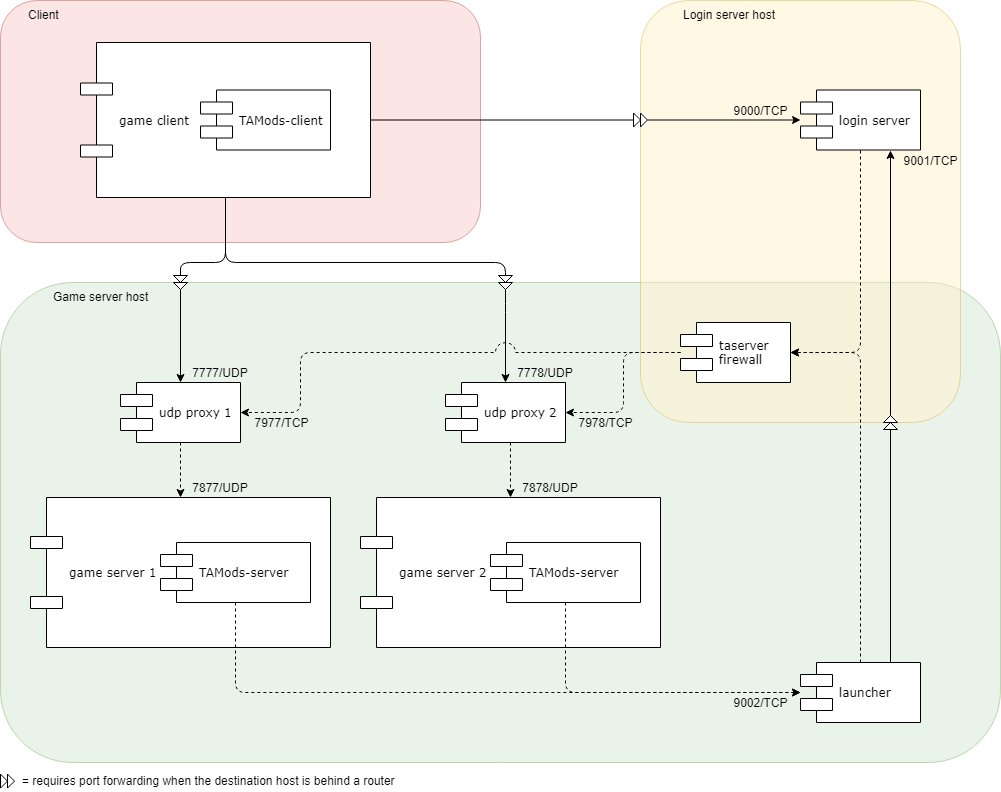

The diagram above was exported from draw.io. Its source (the exported page's mxGraphModel, read from the mxfile embedded in the PNG):
<mxGraphModel dx="1042" dy="516" grid="1" gridSize="10" guides="1" tooltips="1" connect="1" arrows="1" fold="1" page="1" pageScale="1" pageWidth="1100" pageHeight="850" background="#ffffff" math="0" shadow="0">
  <root>
    <mxCell id="0" />
    <mxCell id="1" parent="0" />
    <mxCell id="B8YQcfm6d9a_9Qhx7CB9-18" value="Game server host&lt;br&gt;" style="rounded=1;whiteSpace=wrap;html=1;shadow=0;glass=0;fillColor=#d5e8d4;opacity=50;strokeColor=#82b366;verticalAlign=top;align=left;spacingLeft=50;" vertex="1" parent="1">
      <mxGeometry x="40" y="320" width="1000" height="480" as="geometry" />
    </mxCell>
    <mxCell id="B8YQcfm6d9a_9Qhx7CB9-17" value="Login server host" style="rounded=1;whiteSpace=wrap;html=1;shadow=0;glass=0;fillColor=#fff2cc;opacity=50;strokeColor=#d6b656;verticalAlign=top;spacingLeft=40;align=left;" vertex="1" parent="1">
      <mxGeometry x="680" y="38" width="320" height="422" as="geometry" />
    </mxCell>
    <mxCell id="B8YQcfm6d9a_9Qhx7CB9-16" value="&lt;div style=&quot;text-align: right&quot;&gt;&lt;span&gt;Client&lt;/span&gt;&lt;/div&gt;" style="rounded=1;whiteSpace=wrap;html=1;shadow=0;glass=0;fillColor=#f8cecc;opacity=50;strokeColor=#b85450;align=left;verticalAlign=top;spacingLeft=25;" vertex="1" parent="1">
      <mxGeometry x="40" y="38" width="480" height="242" as="geometry" />
    </mxCell>
    <mxCell id="QteOOE2WH1JSjWVPOUmP-15" style="edgeStyle=orthogonalEdgeStyle;rounded=1;html=1;entryX=0.5;entryY=0;jettySize=auto;orthogonalLoop=1;" parent="1" source="B8YQcfm6d9a_9Qhx7CB9-28" target="QteOOE2WH1JSjWVPOUmP-4" edge="1">
      <mxGeometry relative="1" as="geometry">
        <Array as="points" />
      </mxGeometry>
    </mxCell>
    <mxCell id="QteOOE2WH1JSjWVPOUmP-16" style="edgeStyle=orthogonalEdgeStyle;rounded=1;html=1;entryX=0.5;entryY=0;jettySize=auto;orthogonalLoop=1;" parent="1" source="B8YQcfm6d9a_9Qhx7CB9-26" target="QteOOE2WH1JSjWVPOUmP-5" edge="1">
      <mxGeometry relative="1" as="geometry">
        <Array as="points">
          <mxPoint x="545" y="340" />
          <mxPoint x="545" y="340" />
        </Array>
        <mxPoint x="590" y="240" as="sourcePoint" />
      </mxGeometry>
    </mxCell>
    <mxCell id="QteOOE2WH1JSjWVPOUmP-22" style="edgeStyle=orthogonalEdgeStyle;rounded=1;html=1;jettySize=auto;orthogonalLoop=1;" parent="1" source="B8YQcfm6d9a_9Qhx7CB9-19" target="39150e848f15840c-7" edge="1">
      <mxGeometry relative="1" as="geometry" />
    </mxCell>
    <mxCell id="QteOOE2WH1JSjWVPOUmP-23" style="edgeStyle=orthogonalEdgeStyle;html=1;jettySize=auto;orthogonalLoop=1;exitX=0.5;exitY=1;fillColor=#f5f5f5;strokeColor=#000000;strokeWidth=1;entryX=1;entryY=0.5;dashed=1;rounded=1;" parent="1" source="39150e848f15840c-7" target="QteOOE2WH1JSjWVPOUmP-8" edge="1">
      <mxGeometry relative="1" as="geometry">
        <mxPoint x="830" y="320" as="targetPoint" />
      </mxGeometry>
    </mxCell>
    <mxCell id="39150e848f15840c-7" value="login server" style="shape=component;align=left;spacingLeft=36;rounded=0;shadow=0;comic=0;labelBackgroundColor=none;strokeColor=#000000;strokeWidth=1;fillColor=#ffffff;fontFamily=Verdana;fontSize=12;fontColor=#000000;html=1;" parent="1" vertex="1">
      <mxGeometry x="840" y="127.5" width="120" height="60" as="geometry" />
    </mxCell>
    <mxCell id="QteOOE2WH1JSjWVPOUmP-21" style="edgeStyle=orthogonalEdgeStyle;rounded=1;html=1;jettySize=auto;orthogonalLoop=1;entryX=0.75;entryY=1;" parent="1" source="B8YQcfm6d9a_9Qhx7CB9-23" target="39150e848f15840c-7" edge="1">
      <mxGeometry relative="1" as="geometry">
        <Array as="points" />
      </mxGeometry>
    </mxCell>
    <mxCell id="QteOOE2WH1JSjWVPOUmP-24" style="edgeStyle=orthogonalEdgeStyle;html=1;jettySize=auto;orthogonalLoop=1;entryX=1;entryY=0.5;exitX=0.5;exitY=0;dashed=1;jumpSize=13;endSize=6;rounded=1;" parent="1" source="39150e848f15840c-10" target="QteOOE2WH1JSjWVPOUmP-8" edge="1">
      <mxGeometry relative="1" as="geometry">
        <Array as="points">
          <mxPoint x="900" y="390" />
        </Array>
      </mxGeometry>
    </mxCell>
    <mxCell id="39150e848f15840c-10" value="launcher&lt;br&gt;" style="shape=component;align=left;spacingLeft=36;rounded=0;shadow=0;comic=0;labelBackgroundColor=none;strokeColor=#000000;strokeWidth=1;fillColor=#ffffff;fontFamily=Verdana;fontSize=12;fontColor=#000000;html=1;" parent="1" vertex="1">
      <mxGeometry x="840" y="700" width="120" height="60" as="geometry" />
    </mxCell>
    <mxCell id="QteOOE2WH1JSjWVPOUmP-38" style="edgeStyle=orthogonalEdgeStyle;rounded=1;jumpStyle=arc;jumpSize=13;html=1;entryX=0.5;entryY=0;dashed=1;endSize=6;jettySize=auto;orthogonalLoop=1;strokeColor=#000000;strokeWidth=1;" parent="1" source="QteOOE2WH1JSjWVPOUmP-4" target="QteOOE2WH1JSjWVPOUmP-6" edge="1">
      <mxGeometry relative="1" as="geometry" />
    </mxCell>
    <mxCell id="QteOOE2WH1JSjWVPOUmP-4" value="udp proxy 1&lt;br&gt;" style="shape=component;align=left;spacingLeft=36;rounded=0;shadow=0;comic=0;labelBackgroundColor=none;strokeColor=#000000;strokeWidth=1;fillColor=#ffffff;fontFamily=Verdana;fontSize=12;fontColor=#000000;html=1;" parent="1" vertex="1">
      <mxGeometry x="160" y="420" width="120" height="60" as="geometry" />
    </mxCell>
    <mxCell id="QteOOE2WH1JSjWVPOUmP-20" style="edgeStyle=orthogonalEdgeStyle;rounded=1;html=1;entryX=0.5;entryY=0;jettySize=auto;orthogonalLoop=1;dashed=1;" parent="1" source="QteOOE2WH1JSjWVPOUmP-5" target="QteOOE2WH1JSjWVPOUmP-7" edge="1">
      <mxGeometry relative="1" as="geometry">
        <Array as="points">
          <mxPoint x="550" y="430" />
          <mxPoint x="550" y="430" />
        </Array>
      </mxGeometry>
    </mxCell>
    <mxCell id="QteOOE2WH1JSjWVPOUmP-5" value="udp proxy 2&lt;br&gt;" style="shape=component;align=left;spacingLeft=36;rounded=0;shadow=0;comic=0;labelBackgroundColor=none;strokeColor=#000000;strokeWidth=1;fillColor=#ffffff;fontFamily=Verdana;fontSize=12;fontColor=#000000;html=1;" parent="1" vertex="1">
      <mxGeometry x="485" y="420" width="120" height="60" as="geometry" />
    </mxCell>
    <mxCell id="QteOOE2WH1JSjWVPOUmP-35" style="edgeStyle=orthogonalEdgeStyle;rounded=1;html=1;entryX=1;entryY=0.5;jettySize=auto;orthogonalLoop=1;dashed=1;jumpStyle=arc;jumpSize=20;" parent="1" source="QteOOE2WH1JSjWVPOUmP-8" target="QteOOE2WH1JSjWVPOUmP-4" edge="1">
      <mxGeometry relative="1" as="geometry">
        <Array as="points">
          <mxPoint x="340" y="390" />
          <mxPoint x="340" y="450" />
        </Array>
      </mxGeometry>
    </mxCell>
    <mxCell id="QteOOE2WH1JSjWVPOUmP-36" style="edgeStyle=orthogonalEdgeStyle;rounded=1;html=1;entryX=1;entryY=0.5;jettySize=auto;orthogonalLoop=1;dashed=1;" parent="1" source="QteOOE2WH1JSjWVPOUmP-8" target="QteOOE2WH1JSjWVPOUmP-5" edge="1">
      <mxGeometry relative="1" as="geometry" />
    </mxCell>
    <mxCell id="QteOOE2WH1JSjWVPOUmP-8" value="taserver&lt;br&gt;firewall&lt;br&gt;" style="shape=component;align=left;spacingLeft=36;rounded=0;shadow=0;comic=0;labelBackgroundColor=none;strokeColor=#000000;strokeWidth=1;fillColor=#ffffff;fontFamily=Verdana;fontSize=12;fontColor=#000000;html=1;" parent="1" vertex="1">
      <mxGeometry x="720" y="360" width="110" height="60" as="geometry" />
    </mxCell>
    <mxCell id="QteOOE2WH1JSjWVPOUmP-29" value="" style="group" parent="1" vertex="1" connectable="0">
      <mxGeometry x="70" y="535" width="300" height="150" as="geometry" />
    </mxCell>
    <mxCell id="QteOOE2WH1JSjWVPOUmP-6" value="game server 1&lt;br&gt;" style="shape=component;align=left;spacingLeft=36;rounded=0;shadow=0;comic=0;labelBackgroundColor=none;strokeColor=#000000;strokeWidth=1;fillColor=#ffffff;fontFamily=Verdana;fontSize=12;fontColor=#000000;html=1;" parent="QteOOE2WH1JSjWVPOUmP-29" vertex="1">
      <mxGeometry width="300" height="150" as="geometry" />
    </mxCell>
    <mxCell id="QteOOE2WH1JSjWVPOUmP-10" value="TAMods-server&lt;br&gt;" style="shape=component;align=left;spacingLeft=36;rounded=0;shadow=0;comic=0;labelBackgroundColor=none;strokeColor=#000000;strokeWidth=1;fillColor=#ffffff;fontFamily=Verdana;fontSize=12;fontColor=#000000;html=1;" parent="QteOOE2WH1JSjWVPOUmP-29" vertex="1">
      <mxGeometry x="130" y="45" width="150" height="60" as="geometry" />
    </mxCell>
    <mxCell id="QteOOE2WH1JSjWVPOUmP-30" value="" style="group" parent="1" vertex="1" connectable="0">
      <mxGeometry x="400" y="535" width="300" height="150" as="geometry" />
    </mxCell>
    <mxCell id="QteOOE2WH1JSjWVPOUmP-7" value="game server 2&lt;br&gt;" style="shape=component;align=left;spacingLeft=36;rounded=0;shadow=0;comic=0;labelBackgroundColor=none;strokeColor=#000000;strokeWidth=1;fillColor=#ffffff;fontFamily=Verdana;fontSize=12;fontColor=#000000;html=1;" parent="QteOOE2WH1JSjWVPOUmP-30" vertex="1">
      <mxGeometry width="300" height="150" as="geometry" />
    </mxCell>
    <mxCell id="QteOOE2WH1JSjWVPOUmP-9" value="TAMods-server&lt;br&gt;" style="shape=component;align=left;spacingLeft=36;rounded=0;shadow=0;comic=0;labelBackgroundColor=none;strokeColor=#000000;strokeWidth=1;fillColor=#ffffff;fontFamily=Verdana;fontSize=12;fontColor=#000000;html=1;" parent="QteOOE2WH1JSjWVPOUmP-30" vertex="1">
      <mxGeometry x="130" y="45" width="150" height="60" as="geometry" />
    </mxCell>
    <mxCell id="QteOOE2WH1JSjWVPOUmP-31" value="" style="group" parent="1" vertex="1" connectable="0">
      <mxGeometry x="120" y="80" width="290" height="155" as="geometry" />
    </mxCell>
    <mxCell id="39150e848f15840c-5" value="game client&lt;br&gt;" style="shape=component;align=left;spacingLeft=36;rounded=0;shadow=0;comic=0;labelBackgroundColor=none;strokeColor=#000000;strokeWidth=1;fillColor=#ffffff;fontFamily=Verdana;fontSize=12;fontColor=#000000;html=1;" parent="QteOOE2WH1JSjWVPOUmP-31" vertex="1">
      <mxGeometry width="290" height="155" as="geometry" />
    </mxCell>
    <mxCell id="QteOOE2WH1JSjWVPOUmP-3" value="TAMods-client&lt;br&gt;" style="shape=component;align=left;spacingLeft=36;rounded=0;shadow=0;comic=0;labelBackgroundColor=none;strokeColor=#000000;strokeWidth=1;fillColor=#ffffff;fontFamily=Verdana;fontSize=12;fontColor=#000000;html=1;" parent="QteOOE2WH1JSjWVPOUmP-31" vertex="1">
      <mxGeometry x="120" y="47.5" width="130" height="60" as="geometry" />
    </mxCell>
    <mxCell id="QteOOE2WH1JSjWVPOUmP-34" style="edgeStyle=orthogonalEdgeStyle;rounded=1;html=1;jettySize=auto;orthogonalLoop=1;dashed=1;" parent="1" source="QteOOE2WH1JSjWVPOUmP-10" target="39150e848f15840c-10" edge="1">
      <mxGeometry relative="1" as="geometry">
        <Array as="points">
          <mxPoint x="275" y="730" />
        </Array>
      </mxGeometry>
    </mxCell>
    <mxCell id="QteOOE2WH1JSjWVPOUmP-28" style="edgeStyle=orthogonalEdgeStyle;rounded=1;html=1;jettySize=auto;orthogonalLoop=1;dashed=1;" parent="1" source="QteOOE2WH1JSjWVPOUmP-9" target="39150e848f15840c-10" edge="1">
      <mxGeometry relative="1" as="geometry">
        <Array as="points">
          <mxPoint x="605" y="730" />
        </Array>
      </mxGeometry>
    </mxCell>
    <mxCell id="B8YQcfm6d9a_9Qhx7CB9-1" value="9000/TCP" style="text;html=1;strokeColor=none;fillColor=none;align=center;verticalAlign=middle;whiteSpace=wrap;rounded=0;" vertex="1" parent="1">
      <mxGeometry x="760" y="138" width="80" height="20" as="geometry" />
    </mxCell>
    <mxCell id="B8YQcfm6d9a_9Qhx7CB9-3" value="9001/TCP" style="text;html=1;strokeColor=none;fillColor=none;align=center;verticalAlign=middle;whiteSpace=wrap;rounded=0;" vertex="1" parent="1">
      <mxGeometry x="930" y="187.5" width="80" height="20" as="geometry" />
    </mxCell>
    <mxCell id="B8YQcfm6d9a_9Qhx7CB9-4" value="7777/UDP" style="text;html=1;strokeColor=none;fillColor=none;align=center;verticalAlign=middle;whiteSpace=wrap;rounded=0;" vertex="1" parent="1">
      <mxGeometry x="220" y="400" width="80" height="20" as="geometry" />
    </mxCell>
    <mxCell id="B8YQcfm6d9a_9Qhx7CB9-5" value="7778/UDP" style="text;html=1;strokeColor=none;fillColor=none;align=center;verticalAlign=middle;whiteSpace=wrap;rounded=0;" vertex="1" parent="1">
      <mxGeometry x="545" y="400" width="80" height="20" as="geometry" />
    </mxCell>
    <mxCell id="B8YQcfm6d9a_9Qhx7CB9-6" value="7877/UDP" style="text;html=1;strokeColor=none;fillColor=none;align=center;verticalAlign=middle;whiteSpace=wrap;rounded=0;" vertex="1" parent="1">
      <mxGeometry x="220" y="515" width="80" height="20" as="geometry" />
    </mxCell>
    <mxCell id="B8YQcfm6d9a_9Qhx7CB9-7" value="7878/UDP" style="text;html=1;strokeColor=none;fillColor=none;align=center;verticalAlign=middle;whiteSpace=wrap;rounded=0;" vertex="1" parent="1">
      <mxGeometry x="550" y="515" width="80" height="20" as="geometry" />
    </mxCell>
    <mxCell id="B8YQcfm6d9a_9Qhx7CB9-8" value="7977/TCP&lt;br&gt;" style="text;html=1;strokeColor=none;fillColor=none;align=center;verticalAlign=middle;whiteSpace=wrap;rounded=0;" vertex="1" parent="1">
      <mxGeometry x="281" y="450" width="80" height="20" as="geometry" />
    </mxCell>
    <mxCell id="B8YQcfm6d9a_9Qhx7CB9-9" value="7978/TCP&lt;br&gt;" style="text;html=1;strokeColor=none;fillColor=none;align=center;verticalAlign=middle;whiteSpace=wrap;rounded=0;" vertex="1" parent="1">
      <mxGeometry x="605" y="450" width="80" height="20" as="geometry" />
    </mxCell>
    <mxCell id="B8YQcfm6d9a_9Qhx7CB9-10" value="9002/TCP" style="text;html=1;strokeColor=none;fillColor=none;align=center;verticalAlign=middle;whiteSpace=wrap;rounded=0;" vertex="1" parent="1">
      <mxGeometry x="760" y="730.2000122070312" width="80" height="20" as="geometry" />
    </mxCell>
    <mxCell id="B8YQcfm6d9a_9Qhx7CB9-19" value="" style="shape=mxgraph.bpmn.compensation;html=1;outlineConnect=0;rounded=1;shadow=0;glass=0;fillColor=#FFFFFF;gradientColor=none;align=left;strokeColor=#000000;rotation=180;" vertex="1" parent="1">
      <mxGeometry x="673" y="150.5" width="14" height="14" as="geometry" />
    </mxCell>
    <mxCell id="B8YQcfm6d9a_9Qhx7CB9-22" style="edgeStyle=orthogonalEdgeStyle;rounded=1;html=1;jettySize=auto;orthogonalLoop=1;endArrow=none;endFill=0;" edge="1" parent="1" source="39150e848f15840c-5" target="B8YQcfm6d9a_9Qhx7CB9-19">
      <mxGeometry relative="1" as="geometry">
        <mxPoint x="410" y="157.5" as="sourcePoint" />
        <mxPoint x="840" y="157.5" as="targetPoint" />
      </mxGeometry>
    </mxCell>
    <mxCell id="B8YQcfm6d9a_9Qhx7CB9-23" value="" style="shape=mxgraph.bpmn.compensation;html=1;outlineConnect=0;rounded=1;shadow=0;glass=0;fillColor=#FFFFFF;gradientColor=none;align=left;strokeColor=#000000;rotation=90;" vertex="1" parent="1">
      <mxGeometry x="923" y="453" width="14" height="14" as="geometry" />
    </mxCell>
    <mxCell id="B8YQcfm6d9a_9Qhx7CB9-25" style="edgeStyle=orthogonalEdgeStyle;rounded=1;html=1;jettySize=auto;orthogonalLoop=1;exitX=0.75;exitY=0;endArrow=none;endFill=0;" edge="1" parent="1" source="39150e848f15840c-10" target="B8YQcfm6d9a_9Qhx7CB9-23">
      <mxGeometry relative="1" as="geometry">
        <Array as="points" />
        <mxPoint x="930" y="700" as="sourcePoint" />
        <mxPoint x="930" y="188" as="targetPoint" />
      </mxGeometry>
    </mxCell>
    <mxCell id="B8YQcfm6d9a_9Qhx7CB9-27" style="edgeStyle=orthogonalEdgeStyle;rounded=1;html=1;jettySize=auto;orthogonalLoop=1;endArrow=none;endFill=0;" edge="1" parent="1" source="39150e848f15840c-5">
      <mxGeometry relative="1" as="geometry">
        <Array as="points">
          <mxPoint x="265" y="300" />
          <mxPoint x="545" y="300" />
        </Array>
        <mxPoint x="265" y="235" as="sourcePoint" />
        <mxPoint x="545" y="320" as="targetPoint" />
      </mxGeometry>
    </mxCell>
    <mxCell id="B8YQcfm6d9a_9Qhx7CB9-26" value="" style="shape=mxgraph.bpmn.compensation;html=1;outlineConnect=0;rounded=1;shadow=0;glass=0;fillColor=#FFFFFF;gradientColor=none;align=left;strokeColor=#000000;rotation=-90;" vertex="1" parent="1">
      <mxGeometry x="538" y="313" width="14" height="14" as="geometry" />
    </mxCell>
    <mxCell id="B8YQcfm6d9a_9Qhx7CB9-28" value="" style="shape=mxgraph.bpmn.compensation;html=1;outlineConnect=0;rounded=1;shadow=0;glass=0;fillColor=#FFFFFF;gradientColor=none;align=left;strokeColor=#000000;rotation=-90;" vertex="1" parent="1">
      <mxGeometry x="213" y="313" width="14" height="14" as="geometry" />
    </mxCell>
    <mxCell id="B8YQcfm6d9a_9Qhx7CB9-30" style="edgeStyle=orthogonalEdgeStyle;rounded=1;html=1;jettySize=auto;orthogonalLoop=1;exitX=0.5;exitY=1;endArrow=none;endFill=0;" edge="1" parent="1" source="39150e848f15840c-5" target="B8YQcfm6d9a_9Qhx7CB9-28">
      <mxGeometry relative="1" as="geometry">
        <Array as="points">
          <mxPoint x="265" y="300" />
          <mxPoint x="220" y="300" />
        </Array>
        <mxPoint x="265" y="235" as="sourcePoint" />
        <mxPoint x="220" y="420" as="targetPoint" />
      </mxGeometry>
    </mxCell>
    <mxCell id="B8YQcfm6d9a_9Qhx7CB9-31" value="" style="shape=mxgraph.bpmn.compensation;html=1;outlineConnect=0;rounded=1;shadow=0;glass=0;fillColor=#FFFFFF;gradientColor=none;align=left;strokeColor=#000000;rotation=180;" vertex="1" parent="1">
      <mxGeometry x="40" y="811.5999755859375" width="14" height="14" as="geometry" />
    </mxCell>
    <mxCell id="B8YQcfm6d9a_9Qhx7CB9-40" value="&lt;span&gt;= requires port forwarding when the destination host is behind a router&lt;/span&gt;" style="text;html=1;strokeColor=none;fillColor=none;align=left;verticalAlign=middle;rounded=0;shadow=0;glass=0;" vertex="1" parent="1">
      <mxGeometry x="60" y="807" width="370" height="22" as="geometry" />
    </mxCell>
  </root>
</mxGraphModel>